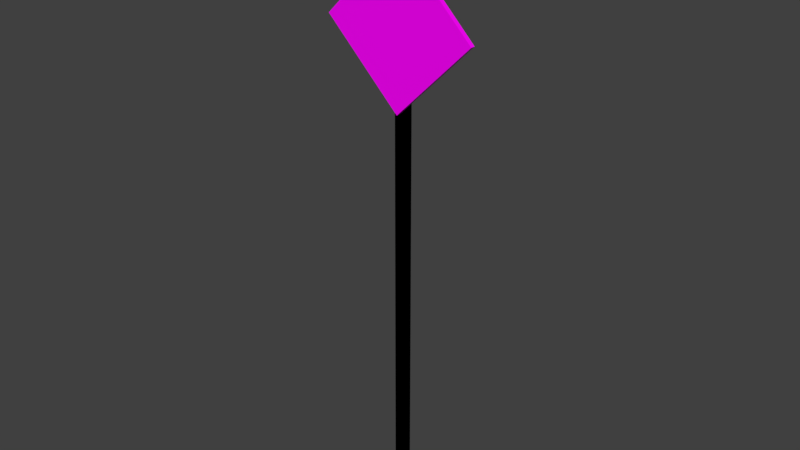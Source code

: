 # Source: toxic.blend  (saved by Blender 2.92.15; exported with 4.5.12 LTS)
import bpy
from mathutils import Matrix  # noqa: F401  (used for matrix-valued properties, if any)

bpy.ops.wm.read_factory_settings(use_empty=True)
scene = bpy.context.scene
scene.name = 'Scene'

# ---- collections
col_collection_1 = bpy.data.collections.new('Collection 1'); scene.collection.children.link(col_collection_1)
col_collection_8 = bpy.data.collections.new('Collection 8'); scene.collection.children.link(col_collection_8)

# ---- images (referenced by path relative to the original .blend; pixels are not part of the script)
import os
ASSET_DIR = os.environ.get("B2B_ASSET_DIR", "")  # directory of the original .blend (textures are referenced by path, not embedded)
HERE = os.path.dirname(os.path.abspath(__file__))  # packed textures are extracted next to this script under _unpacked/

def load_image(name, relpath, width, height, colorspace="sRGB"):
    """Load a texture the original file referenced (path relative to the .blend, or extracted next to this script)."""
    p = next((c for c in (os.path.join(HERE, relpath), os.path.join(ASSET_DIR, relpath)) if relpath and os.path.exists(c)), "")
    if p:
        img = bpy.data.images.load(p, check_existing=True)
        img.name = name
    else:  # same state as the original file: an image datablock whose file is absent (Cycles renders it pink)
        img = bpy.data.images.new(name, width, height)
        img.source = "FILE"
        img.filepath = "//" + (relpath or name)
    img.colorspace_settings.name = colorspace
    return img
img_sign_chemical_rusty_png = load_image('sign_chemical_rusty.png', 'Materials/sign_chemical_rusty.png', 1024, 1024, 'sRGB')
img_signpost_silver_png = load_image('signpost_silver.png', 'Materials/signpost_silver.png', 1024, 1024, 'sRGB')

# ---- materials (node trees are filled in below, after node groups)
mat_sign_chemical_rusty = bpy.data.materials.new('sign_chemical_rusty')
mat_sign_chemical_rusty.use_transparent_shadow = False
mat_sign_chemical_rusty.specular_intensity = 0.1463
mat_signpost_silver = bpy.data.materials.new('signpost_silver')
mat_signpost_silver.alpha_threshold = 0.0
mat_signpost_silver.use_transparent_shadow = False
mat_signpost_silver.roughness = 0.5

# ---- material node trees
mat_sign_chemical_rusty.use_nodes = True; mat_sign_chemical_rusty.node_tree.nodes.clear()
_N = mat_sign_chemical_rusty.node_tree.nodes; _L = mat_sign_chemical_rusty.node_tree.links
n0 = _N.new('ShaderNodeBsdfPrincipled'); n0.name = 'Principled BSDF'; n0.location = (10, 300)
n0.distribution = 'GGX'
n0.subsurface_method = 'BURLEY'
n0.inputs[2].default_value = 0.4
n0.inputs[3].default_value = 1.45
n0.inputs[13].default_value = 0.1463
n0.inputs[27].default_value = (0.0, 0.0, 0.0, 1.0)
n0.inputs[28].default_value = 1.0
n1 = _N.new('ShaderNodeOutputMaterial'); n1.name = 'Material Output'; n1.location = (300, 300)
n2 = _N.new('ShaderNodeTexImage'); n2.name = 'Image Texture'; n2.location = (-300, 600)
n2.image = img_sign_chemical_rusty_png
_L.new(n0.outputs[0], n1.inputs[0])
_L.new(n2.outputs[0], n0.inputs[0])
n1.is_active_output = True
mat_signpost_silver.use_nodes = True; mat_signpost_silver.node_tree.nodes.clear()
_N = mat_signpost_silver.node_tree.nodes; _L = mat_signpost_silver.node_tree.links
n0 = _N.new('ShaderNodeOutputMaterial'); n0.name = 'Material Output'; n0.location = (300, 300)
n1 = _N.new('ShaderNodeTexImage'); n1.name = 'Image Texture'; n1.location = (0, 340)
n1.image = img_signpost_silver_png
n1.interpolation = 'Closest'
n0.is_active_output = True

# ---- world
world_world = bpy.data.worlds.new('World'); scene.world = world_world
world_world.color = (0.05088, 0.05088, 0.05088)
world_world.use_sun_shadow = False
world_world.sun_shadow_jitter_overblur = 0.0
world_world.cycles.sampling_method = 'MANUAL'

# ---- meshes
me_rusty = bpy.data.meshes.new('rusty')
me_rusty.from_pydata([], [], [])
me_rusty.use_remesh_fix_poles = True
me_rusty.use_remesh_preserve_attributes = False
me_rusty.use_mirror_vertex_groups = False
me_rusty.update()
me_sign_chemical_rusty_cube = bpy.data.meshes.new('sign_chemical_rusty_Cube')
me_sign_chemical_rusty_cube.from_pydata([(0.0, -0.006458, 1.241), (0.2338, -0.006458, 1.474), (0.2338, -0.01999, 1.474), (0.0, -0.01999, 1.241), (-0.2338, -0.01999, 1.474), (0.0, -0.01999, 1.708), (0.0, -0.006459, 1.708), (-0.2338, -0.006458, 1.474)], [], [(0, 1, 2, 3), (4, 3, 2, 5), (5, 2, 1, 6), (6, 7, 4, 5), (7, 0, 3, 4), (6, 1, 0, 7)])
me_sign_chemical_rusty_cube.polygons.foreach_set('use_smooth', [True] * 6)
_k = set([(0, 1), (0, 3), (0, 7), (1, 2), (1, 6), (2, 3), (2, 5), (3, 4), (4, 5), (4, 7), (5, 6), (6, 7)])
me_sign_chemical_rusty_cube.attributes.new('sharp_edge', 'BOOLEAN', 'EDGE').data.foreach_set('value', [ (min(e.vertices), max(e.vertices)) in _k for e in me_sign_chemical_rusty_cube.edges])
_uv = me_sign_chemical_rusty_cube.uv_layers.new(name='UVMap')
_uv.uv.foreach_set('vector', [0.5, 0.02831, 0.9717, 0.5, 0.9435, 0.5, 0.5, 0.05652, 0.02116, 0.4859, 0.4909, 0.01612, 0.9607, 0.4859, 0.4909, 0.9557, 0.5, 0.9435, 0.9435, 0.5, 0.9717, 0.5, 0.5, 0.9717, 0.5, 0.9717, 0.02831, 0.5, 0.05652, 0.5, 0.5, 0.9435, 0.02831, 0.5, 0.5, 0.02831, 0.5, 0.05652, 0.05652, 0.5, 0.5, 0.9928, 0.007195, 0.5, 0.5, 0.007195, 0.9928, 0.5])
me_sign_chemical_rusty_cube.materials.append(mat_sign_chemical_rusty)
me_sign_chemical_rusty_cube.use_remesh_fix_poles = True
me_sign_chemical_rusty_cube.use_remesh_preserve_attributes = False
me_sign_chemical_rusty_cube.use_mirror_vertex_groups = False
me_sign_chemical_rusty_cube.update()
me_sign_chemical_rusty_cube.normals_split_custom_set([tuple(v) for v in zip(*[iter([0.7071, 0.0, -0.7071, 0.7071, 0.0, -0.7071, 0.7071, 0.0, -0.7071, 0.7071, 0.0, -0.7071, 0.0, -1.0, -1.533e-07, 0.0, -1.0, -1.533e-07, 0.0, -1.0, -1.533e-07, 0.0, -1.0, -1.533e-07, 0.7071, 0.0, 0.7071, 0.7071, 0.0, 0.7071, 0.7071, 0.0, 0.7071, 0.7071, 0.0, 0.7071, -0.7071, 0.0, 0.7071, -0.7071, 0.0, 0.7071, -0.7071, 0.0, 0.7071, -0.7071, 0.0, 0.7071, -0.7071, 0.0, -0.7071, -0.7071, 0.0, -0.7071, -0.7071, 0.0, -0.7071, -0.7071, 0.0, -0.7071, 0.0, 1.0, 1.618e-07, 0.0, 1.0, 1.618e-07, 0.0, 1.0, 1.618e-07, 0.0, 1.0, 1.618e-07])] * 3)])
me_plane = bpy.data.meshes.new('Plane')
me_plane.from_pydata([(-0.02862, 0.006354, 1.829), (0.02862, 0.006354, 1.829), (-0.02862, 0.006354, -7.23e-05), (0.02862, 0.006354, -7.23e-05), (-0.009539, -0.006354, 1.829), (0.009539, -0.006354, 1.829), (0.009539, -0.006354, -7.23e-05), (-0.009539, -0.006354, -7.23e-05)], [], [(5, 1, 3, 6), (0, 4, 7, 2), (4, 5, 6, 7)])
_uv = me_plane.uv_layers.new(name='UVMap')
_uv.uv.foreach_set('vector', [0.7699, 20.99, 1.0, 20.99, 1.0, -19.99, 0.7699, -19.99, 0.0, 20.99, 0.2301, 20.99, 0.2301, -19.99, 0.0, -19.99, 0.2301, 20.99, 0.7699, 20.99, 0.7699, -19.99, 0.2301, -19.99])
me_plane.materials.append(mat_signpost_silver)
me_plane.use_remesh_preserve_volume = False
me_plane.use_remesh_preserve_attributes = False
me_plane.use_mirror_vertex_groups = False
me_plane.update()

# ---- objects
ob_rusty = bpy.data.objects.new('rusty', me_rusty)
ob_sign_chemical_rusty_cube = bpy.data.objects.new('sign_chemical_rusty_Cube', me_sign_chemical_rusty_cube)
ob_signpost_silver = bpy.data.objects.new('signpost_silver', me_plane)

# ---- transforms, parenting, visibility, modifiers, constraints
ob_rusty.location = (0.0, 0.0, 0.0)
ob_rusty.rotation_euler = (1.571, -0.0, 0.0)
ob_rusty.lineart.crease_threshold = 0.0
ob_sign_chemical_rusty_cube.location = (0.0, 0.0, 0.0)
ob_sign_chemical_rusty_cube.scale = (1.463, 1.463, 1.463)
ob_sign_chemical_rusty_cube.lineart.crease_threshold = 0.0
ob_signpost_silver.location = (0.0, 0.0, 0.0)
ob_signpost_silver.scale = (1.463, 1.463, 1.463)
ob_signpost_silver.lineart.crease_threshold = 0.0

# ---- collection membership
scene.collection.objects.link(ob_rusty)
scene.collection.objects.link(ob_sign_chemical_rusty_cube)
col_collection_8.objects.link(ob_signpost_silver)

# ---- scene / render settings (as saved in the file)
scene.frame_start = 1; scene.frame_end = 250; scene.frame_set(1)
scene.render.engine = 'BLENDER_EEVEE_NEXT'
scene.render.resolution_percentage = 50
scene.render.dither_intensity = 0.0
scene.cycles.use_denoising = False
scene.cycles.samples = 128
scene.cycles.sampling_pattern = 'TABULATED_SOBOL'
scene.cycles.use_adaptive_sampling = False
scene.cycles.use_light_tree = False
scene.cycles.blur_glossy = 0.0
scene.cycles.sample_clamp_indirect = 0.0
scene.view_settings.view_transform = 'Standard'
bpy.context.view_layer.update()

# ---- added for rendering (the .blend has no active camera and no usable light): camera, sun
cam_auto = bpy.data.cameras.new('AutoCamera')
cam_auto.lens = 50.0
cam_auto.sensor_width = 36.0
cam_auto.clip_end = 1000.0
ob_auto_camera = bpy.data.objects.new('AutoCamera', cam_auto)
scene.collection.objects.link(ob_auto_camera)
ob_auto_camera.location = (2.5554, -3.07645, 3.38199)
ob_auto_camera.rotation_euler = (1.09748, -7.21219e-08, 0.694738)
scene.camera = ob_auto_camera
light_auto_sun = bpy.data.lights.new('AutoSun', 'SUN')
light_auto_sun.energy = 3.0
light_auto_sun.angle = 0.0523599
ob_auto_sun = bpy.data.objects.new('AutoSun', light_auto_sun)
scene.collection.objects.link(ob_auto_sun)
ob_auto_sun.rotation_euler = (0.872665, 0.174533, 0.523599)
bpy.context.view_layer.update()
